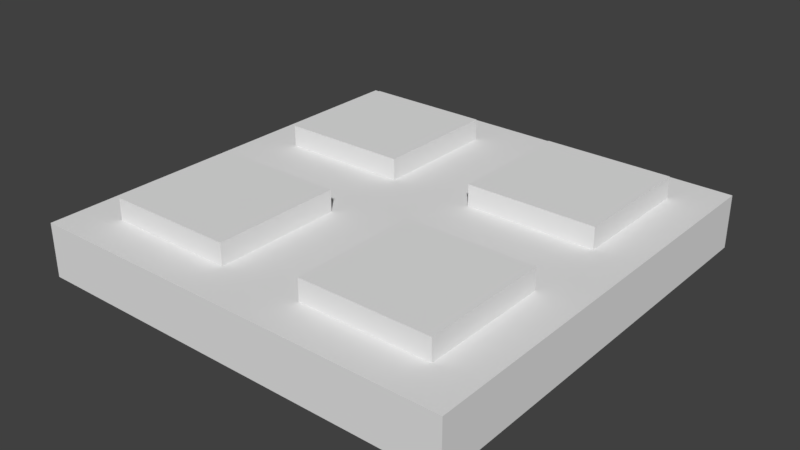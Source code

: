 # Source: SM_Tile__Detail_2x2x0.25.blend  (saved by Blender 2.79.0; exported with 4.5.12 LTS)
import bpy
from mathutils import Matrix  # noqa: F401  (used for matrix-valued properties, if any)

bpy.ops.wm.read_factory_settings(use_empty=True)
scene = bpy.context.scene
scene.name = 'Scene'

# ---- collections
col_collection_1 = bpy.data.collections.new('Collection 1'); scene.collection.children.link(col_collection_1)

# ---- world
world_world = bpy.data.worlds.new('World'); scene.world = world_world
world_world.color = (0.05088, 0.05088, 0.05088)
world_world.use_sun_shadow = False
world_world.sun_shadow_jitter_overblur = 0.0
world_world.cycles.sampling_method = 'MANUAL'

# ---- meshes
me_vert = bpy.data.meshes.new('Vert')
me_vert.from_pydata([(0.0, 0.0, 0.0), (0.0, 2.0, 0.0), (0.0, 2.0, 0.0), (0.0, 0.0, 0.25), (0.0, 2.0, 0.25), (0.0, 0.0, 0.0), (0.2, 0.2, 0.25), (0.2, 1.8, 0.25), (2.0, 2.0, 0.0), (1.8, 1.8, 0.25), (1.8, 0.2, 0.25), (2.0, 0.0, 0.0), (0.2, 0.8, 0.25), (1.8, 1.2, 0.25), (1.2, 0.2, 0.25), (1.2, 1.8, 0.25), (1.2, 1.2, 0.25), (1.8, 0.8, 0.25), (2.0, 2.0, 0.25), (0.8, 1.8, 0.25), (1.2, 0.8, 0.25), (0.8, 0.2, 0.25), (2.0, 0.0, 0.25), (2.0, 1.0, 0.25), (0.8, 0.8, 0.25), (0.0, 0.0, 0.25), (0.2, 1.2, 0.25), (1.0, 0.0, 0.25), (0.8, 1.2, 0.25), (0.0, 1.0, 0.25), (0.0, 2.0, 0.25), (1.0, 2.0, 0.25), (1.0, 1.0, 0.25), (0.2, 1.2, 0.35), (0.2, 1.8, 0.35), (0.8, 1.8, 0.35), (0.8, 1.2, 0.35), (1.8, 1.2, 0.35), (1.8, 1.8, 0.35), (1.2, 1.8, 0.35), (1.2, 1.2, 0.35), (1.2, 0.2, 0.35), (1.8, 0.2, 0.35), (1.8, 0.8, 0.35), (1.2, 0.8, 0.35), (0.2, 0.2, 0.35), (0.2, 0.8, 0.35), (0.8, 0.2, 0.35), (0.8, 0.8, 0.35)], [], [(0, 3, 25, 5), (9, 15, 39, 38), (1, 0, 5, 2), (3, 4, 30, 29, 25), (1, 4, 3, 0), (4, 1, 2, 30), (8, 18, 23, 22, 11), (2, 30, 31, 18, 8), (5, 2, 8, 11), (25, 5, 11, 22, 27), (24, 12, 46, 48), (26, 28, 36, 33), (20, 14, 41, 44), (9, 13, 23, 18), (15, 9, 18, 31), (13, 16, 32, 23), (16, 15, 31, 32), (10, 14, 27, 22), (17, 10, 22, 23), (20, 17, 23, 32), (14, 20, 32, 27), (6, 12, 29, 25), (21, 6, 25, 27), (12, 24, 32, 29), (24, 21, 27, 32), (26, 7, 30, 29), (7, 19, 31, 30), (28, 26, 29, 32), (19, 28, 32, 31), (34, 33, 36, 35), (7, 26, 33, 34), (28, 19, 35, 36), (19, 7, 34, 35), (44, 41, 42, 43), (39, 40, 37, 38), (46, 45, 47, 48), (14, 10, 42, 41), (21, 24, 48, 47), (16, 13, 37, 40), (10, 17, 43, 42), (12, 6, 45, 46), (15, 16, 40, 39), (17, 20, 44, 43), (6, 21, 47, 45), (13, 9, 38, 37)])
me_vert.use_remesh_preserve_volume = False
me_vert.use_remesh_preserve_attributes = False
me_vert.use_mirror_vertex_groups = False
me_vert.update()

# ---- objects
ob_sm_tile__detail_2x2x0_25 = bpy.data.objects.new('SM_Tile _Detail 2x2x0.25', me_vert)

# ---- transforms, parenting, visibility, modifiers, constraints
ob_sm_tile__detail_2x2x0_25.location = (0.0, 0.0, 0.0)
ob_sm_tile__detail_2x2x0_25.lineart.crease_threshold = 0.0

# ---- collection membership
col_collection_1.objects.link(ob_sm_tile__detail_2x2x0_25)

# ---- scene / render settings (as saved in the file)
scene.frame_start = 1; scene.frame_end = 250; scene.frame_set(1)
scene.render.engine = 'BLENDER_EEVEE_NEXT'
scene.render.resolution_percentage = 50
scene.render.dither_intensity = 0.0
scene.cycles.use_denoising = False
scene.cycles.samples = 128
scene.cycles.sampling_pattern = 'TABULATED_SOBOL'
scene.cycles.use_adaptive_sampling = False
scene.cycles.use_light_tree = False
scene.cycles.blur_glossy = 0.0
scene.cycles.sample_clamp_indirect = 0.0
scene.view_settings.view_transform = 'Standard'
bpy.context.view_layer.update()

# ---- added for rendering (the .blend has no active camera and no usable light): camera, sun
cam_auto = bpy.data.cameras.new('AutoCamera')
cam_auto.lens = 50.0
cam_auto.sensor_width = 36.0
cam_auto.clip_end = 1000.0
ob_auto_camera = bpy.data.objects.new('AutoCamera', cam_auto)
scene.collection.objects.link(ob_auto_camera)
ob_auto_camera.location = (3.63689, -2.16427, 2.28451)
ob_auto_camera.rotation_euler = (1.09748, -7.21219e-08, 0.694738)
scene.camera = ob_auto_camera
light_auto_sun = bpy.data.lights.new('AutoSun', 'SUN')
light_auto_sun.energy = 3.0
light_auto_sun.angle = 0.0523599
ob_auto_sun = bpy.data.objects.new('AutoSun', light_auto_sun)
scene.collection.objects.link(ob_auto_sun)
ob_auto_sun.rotation_euler = (0.872665, 0.174533, 0.523599)
bpy.context.view_layer.update()
